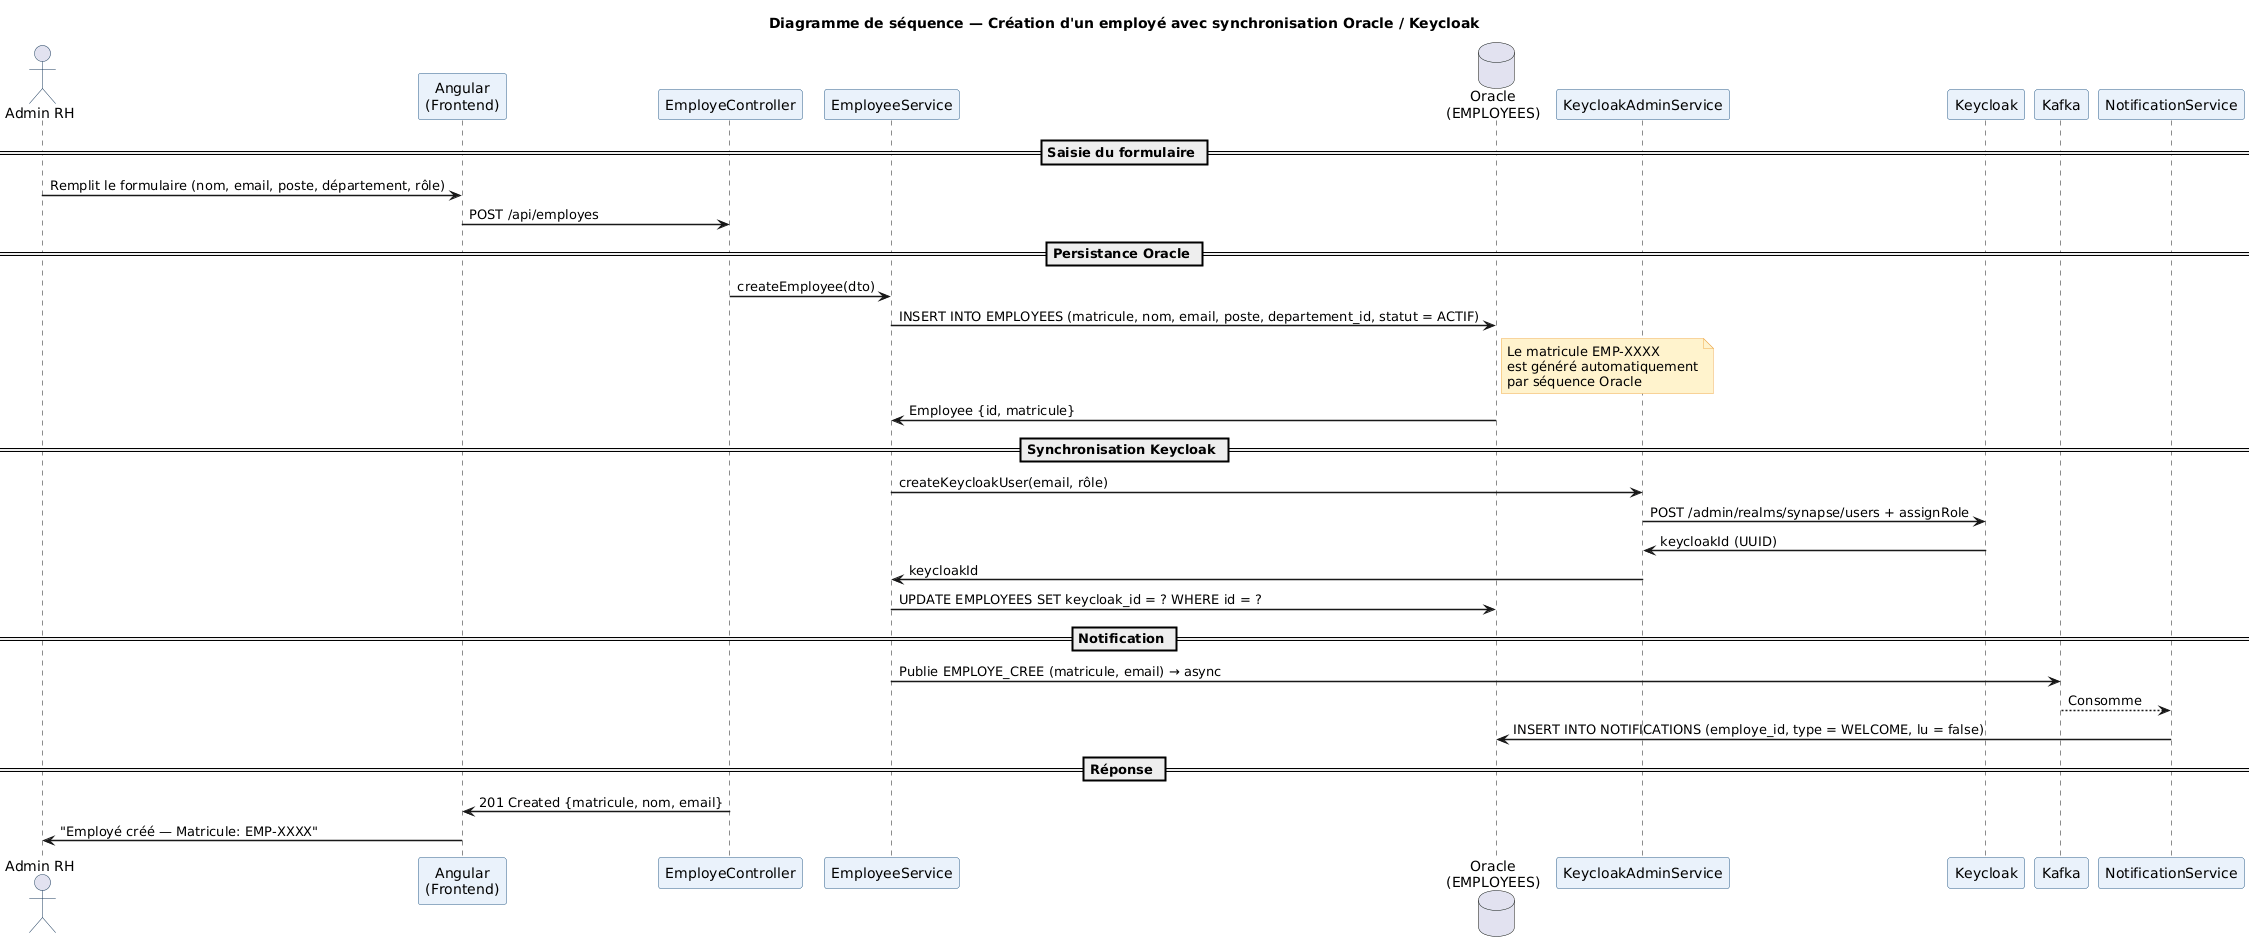

The diagram above was rendered by PlantUML. Its source (embedded in the PNG):
@startuml
title Diagramme de séquence — Création d'un employé avec synchronisation Oracle / Keycloak

skinparam sequenceArrowThickness 1.5
skinparam participantBorderColor #2C5F8A
skinparam participantBackgroundColor #EAF2FB
skinparam actorBorderColor #1A3A5C
skinparam noteBorderColor #F0AD4E
skinparam noteBackgroundColor #FFF3CD

actor "Admin RH" as admin
participant "Angular\n(Frontend)" as view
participant "EmployeController" as ctrl
participant "EmployeeService" as svc
database "Oracle\n(EMPLOYEES)" as db
participant "KeycloakAdminService" as kcAdmin
participant "Keycloak" as kc
participant "Kafka" as kafka
participant "NotificationService" as notifSvc

== Saisie du formulaire ==
admin -> view : Remplit le formulaire (nom, email, poste, département, rôle)
view -> ctrl : POST /api/employes

== Persistance Oracle ==
ctrl -> svc : createEmployee(dto)
svc -> db : INSERT INTO EMPLOYEES (matricule, nom, email, poste, departement_id, statut = ACTIF)
note right of db : Le matricule EMP-XXXX\nest généré automatiquement\npar séquence Oracle
db -> svc : Employee {id, matricule}

== Synchronisation Keycloak ==
svc -> kcAdmin : createKeycloakUser(email, rôle)
kcAdmin -> kc : POST /admin/realms/synapse/users + assignRole
kc -> kcAdmin : keycloakId (UUID)
kcAdmin -> svc : keycloakId
svc -> db : UPDATE EMPLOYEES SET keycloak_id = ? WHERE id = ?

== Notification ==
svc -> kafka : Publie EMPLOYE_CREE (matricule, email) → async
kafka --> notifSvc : Consomme
notifSvc -> db : INSERT INTO NOTIFICATIONS (employe_id, type = WELCOME, lu = false)

== Réponse ==
ctrl -> view : 201 Created {matricule, nom, email}
view -> admin : "Employé créé — Matricule: EMP-XXXX"
@enduml